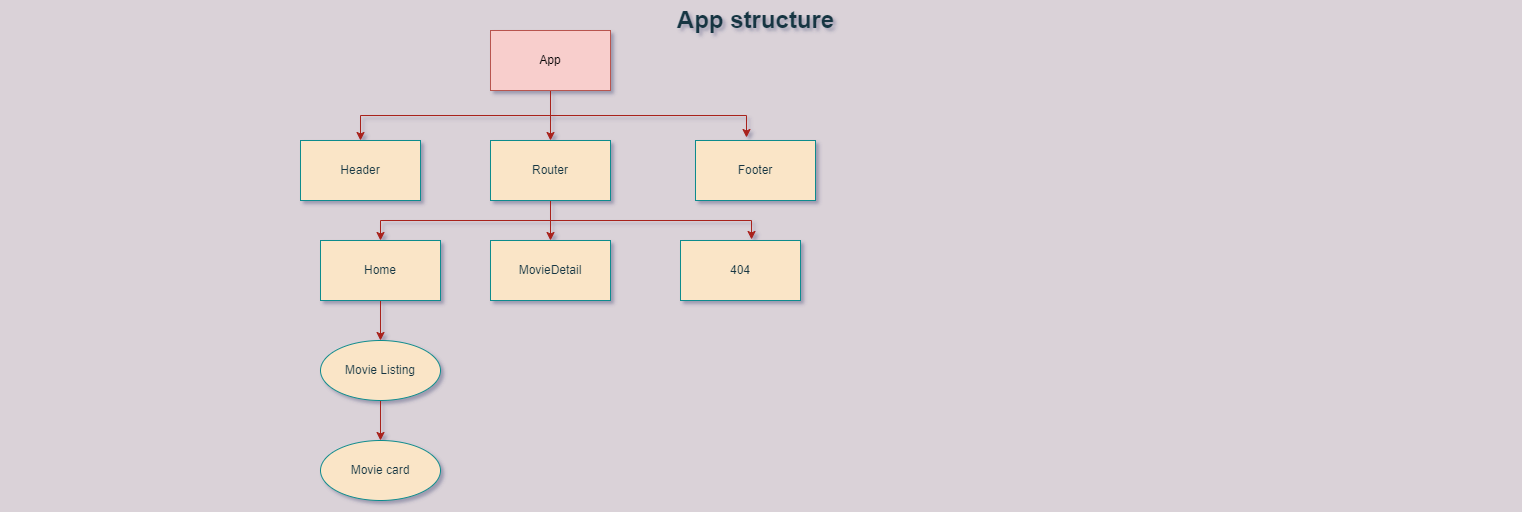

The diagram above was exported from draw.io. Its source (the exported page's mxGraphModel, read from the mxfile embedded in the PNG):
<mxGraphModel dx="1207" dy="1208" grid="1" gridSize="10" guides="1" tooltips="1" connect="1" arrows="1" fold="1" page="1" pageScale="1.5" pageWidth="1169" pageHeight="826" background="#DAD2D8" math="0" shadow="1">
  <root>
    <mxCell id="0" style=";html=1;" />
    <mxCell id="1" style=";html=1;" parent="0" />
    <mxCell id="1672d66443f91eb5-23" value="App structure" style="text;strokeColor=none;fillColor=none;html=1;fontSize=24;fontStyle=1;verticalAlign=middle;align=center;fontColor=#143642;rounded=0;" parent="1" vertex="1">
      <mxGeometry x="100" y="90" width="1510" height="40" as="geometry" />
    </mxCell>
    <mxCell id="xB8v3AbknuYn5U0YRQ16-13" style="edgeStyle=orthogonalEdgeStyle;orthogonalLoop=1;jettySize=auto;html=1;exitX=0.5;exitY=1;exitDx=0;exitDy=0;entryX=0.5;entryY=0;entryDx=0;entryDy=0;strokeColor=#A8201A;fontColor=#143642;rounded=0;labelBackgroundColor=#DAD2D8;" edge="1" parent="1" source="xB8v3AbknuYn5U0YRQ16-1" target="xB8v3AbknuYn5U0YRQ16-6">
      <mxGeometry relative="1" as="geometry" />
    </mxCell>
    <mxCell id="xB8v3AbknuYn5U0YRQ16-14" style="edgeStyle=orthogonalEdgeStyle;orthogonalLoop=1;jettySize=auto;html=1;exitX=0.5;exitY=1;exitDx=0;exitDy=0;entryX=0.5;entryY=0;entryDx=0;entryDy=0;strokeColor=#A8201A;fontColor=#143642;rounded=0;labelBackgroundColor=#DAD2D8;" edge="1" parent="1" source="xB8v3AbknuYn5U0YRQ16-1" target="xB8v3AbknuYn5U0YRQ16-2">
      <mxGeometry relative="1" as="geometry" />
    </mxCell>
    <mxCell id="xB8v3AbknuYn5U0YRQ16-15" style="edgeStyle=orthogonalEdgeStyle;orthogonalLoop=1;jettySize=auto;html=1;exitX=0.5;exitY=1;exitDx=0;exitDy=0;entryX=0.425;entryY=-0.05;entryDx=0;entryDy=0;entryPerimeter=0;strokeColor=#A8201A;fontColor=#143642;rounded=0;labelBackgroundColor=#DAD2D8;" edge="1" parent="1" source="xB8v3AbknuYn5U0YRQ16-1" target="xB8v3AbknuYn5U0YRQ16-3">
      <mxGeometry relative="1" as="geometry" />
    </mxCell>
    <mxCell id="xB8v3AbknuYn5U0YRQ16-1" value="App" style="shape=rect;html=1;whiteSpace=wrap;align=center;fillColor=#f8cecc;strokeColor=#b85450;rounded=0;" vertex="1" parent="1">
      <mxGeometry x="590" y="120" width="120" height="60" as="geometry" />
    </mxCell>
    <mxCell id="xB8v3AbknuYn5U0YRQ16-2" value="Header" style="shape=rect;html=1;whiteSpace=wrap;align=center;fillColor=#FAE5C7;strokeColor=#0F8B8D;fontColor=#143642;rounded=0;" vertex="1" parent="1">
      <mxGeometry x="400" y="230" width="120" height="60" as="geometry" />
    </mxCell>
    <mxCell id="xB8v3AbknuYn5U0YRQ16-3" value="Footer" style="shape=rect;html=1;whiteSpace=wrap;align=center;fillColor=#FAE5C7;strokeColor=#0F8B8D;fontColor=#143642;rounded=0;" vertex="1" parent="1">
      <mxGeometry x="795" y="230" width="120" height="60" as="geometry" />
    </mxCell>
    <mxCell id="xB8v3AbknuYn5U0YRQ16-16" style="edgeStyle=orthogonalEdgeStyle;orthogonalLoop=1;jettySize=auto;html=1;exitX=0.5;exitY=1;exitDx=0;exitDy=0;strokeColor=#A8201A;fontColor=#143642;rounded=0;labelBackgroundColor=#DAD2D8;" edge="1" parent="1" source="xB8v3AbknuYn5U0YRQ16-6" target="xB8v3AbknuYn5U0YRQ16-10">
      <mxGeometry relative="1" as="geometry" />
    </mxCell>
    <mxCell id="xB8v3AbknuYn5U0YRQ16-17" style="edgeStyle=orthogonalEdgeStyle;orthogonalLoop=1;jettySize=auto;html=1;exitX=0.5;exitY=1;exitDx=0;exitDy=0;strokeColor=#A8201A;fontColor=#143642;rounded=0;labelBackgroundColor=#DAD2D8;" edge="1" parent="1" source="xB8v3AbknuYn5U0YRQ16-6" target="xB8v3AbknuYn5U0YRQ16-9">
      <mxGeometry relative="1" as="geometry" />
    </mxCell>
    <mxCell id="xB8v3AbknuYn5U0YRQ16-18" style="edgeStyle=orthogonalEdgeStyle;orthogonalLoop=1;jettySize=auto;html=1;exitX=0.5;exitY=1;exitDx=0;exitDy=0;entryX=0.592;entryY=-0.017;entryDx=0;entryDy=0;entryPerimeter=0;strokeColor=#A8201A;fontColor=#143642;rounded=0;labelBackgroundColor=#DAD2D8;" edge="1" parent="1" source="xB8v3AbknuYn5U0YRQ16-6" target="xB8v3AbknuYn5U0YRQ16-11">
      <mxGeometry relative="1" as="geometry" />
    </mxCell>
    <mxCell id="xB8v3AbknuYn5U0YRQ16-6" value="Router" style="shape=rect;html=1;whiteSpace=wrap;align=center;fillColor=#FAE5C7;strokeColor=#0F8B8D;fontColor=#143642;rounded=0;" vertex="1" parent="1">
      <mxGeometry x="590" y="230" width="120" height="60" as="geometry" />
    </mxCell>
    <mxCell id="xB8v3AbknuYn5U0YRQ16-20" value="" style="edgeStyle=orthogonalEdgeStyle;rounded=0;orthogonalLoop=1;jettySize=auto;html=1;strokeColor=#A8201A;fontColor=#143642;fillColor=#FAE5C7;labelBackgroundColor=#DAD2D8;" edge="1" parent="1" source="xB8v3AbknuYn5U0YRQ16-9" target="xB8v3AbknuYn5U0YRQ16-19">
      <mxGeometry relative="1" as="geometry" />
    </mxCell>
    <mxCell id="xB8v3AbknuYn5U0YRQ16-9" value="Home" style="shape=rect;html=1;whiteSpace=wrap;align=center;fillColor=#FAE5C7;strokeColor=#0F8B8D;fontColor=#143642;rounded=0;" vertex="1" parent="1">
      <mxGeometry x="420" y="330" width="120" height="60" as="geometry" />
    </mxCell>
    <mxCell id="xB8v3AbknuYn5U0YRQ16-10" value="MovieDetail" style="shape=rect;html=1;whiteSpace=wrap;align=center;fillColor=#FAE5C7;strokeColor=#0F8B8D;fontColor=#143642;rounded=0;" vertex="1" parent="1">
      <mxGeometry x="590" y="330" width="120" height="60" as="geometry" />
    </mxCell>
    <mxCell id="xB8v3AbknuYn5U0YRQ16-11" value="404" style="shape=rect;html=1;whiteSpace=wrap;align=center;fillColor=#FAE5C7;strokeColor=#0F8B8D;fontColor=#143642;rounded=0;" vertex="1" parent="1">
      <mxGeometry x="780" y="330" width="120" height="60" as="geometry" />
    </mxCell>
    <mxCell id="xB8v3AbknuYn5U0YRQ16-22" value="" style="edgeStyle=orthogonalEdgeStyle;rounded=0;orthogonalLoop=1;jettySize=auto;html=1;strokeColor=#A8201A;fontColor=#143642;fillColor=#FAE5C7;labelBackgroundColor=#DAD2D8;" edge="1" parent="1" source="xB8v3AbknuYn5U0YRQ16-19" target="xB8v3AbknuYn5U0YRQ16-21">
      <mxGeometry relative="1" as="geometry" />
    </mxCell>
    <mxCell id="xB8v3AbknuYn5U0YRQ16-19" value="Movie Listing" style="ellipse;whiteSpace=wrap;html=1;fillColor=#FAE5C7;strokeColor=#0F8B8D;fontColor=#143642;rounded=0;" vertex="1" parent="1">
      <mxGeometry x="420" y="430" width="120" height="60" as="geometry" />
    </mxCell>
    <mxCell id="xB8v3AbknuYn5U0YRQ16-21" value="Movie card" style="ellipse;whiteSpace=wrap;html=1;fillColor=#FAE5C7;strokeColor=#0F8B8D;fontColor=#143642;rounded=0;" vertex="1" parent="1">
      <mxGeometry x="420" y="530" width="120" height="60" as="geometry" />
    </mxCell>
  </root>
</mxGraphModel>